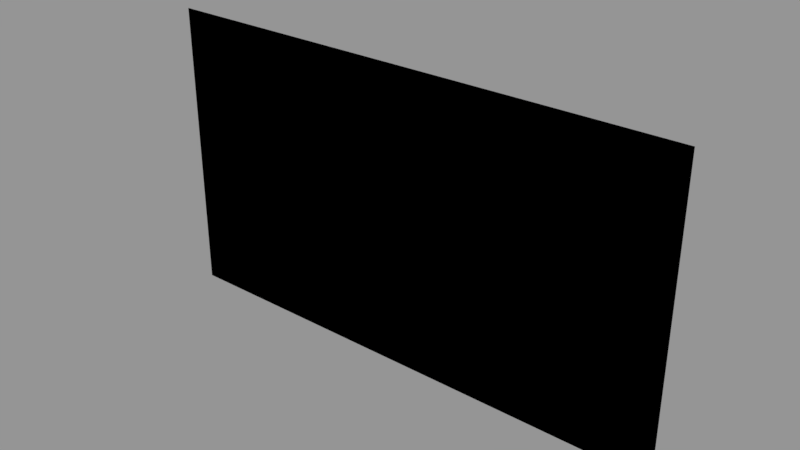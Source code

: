 # Source: 3d_assets.blend  (saved by Blender 2.79.0; exported with 4.5.12 LTS)
import bpy
from mathutils import Matrix  # noqa: F401  (used for matrix-valued properties, if any)

bpy.ops.wm.read_factory_settings(use_empty=True)
scene = bpy.context.scene
scene.name = 'Scene'

# ---- collections
col_collection_1_007 = bpy.data.collections.new('Collection 1.007'); scene.collection.children.link(col_collection_1_007)

# ---- materials (node trees are filled in below, after node groups)
mat_mat_univers = bpy.data.materials.new('Mat Univers')
mat_mat_univers.alpha_threshold = 0.0
mat_mat_univers.use_transparent_shadow = False
mat_mat_univers.diffuse_color = (0.1574, 0.1574, 0.1574, 1.0)
mat_mat_univers.specular_color = (0.07323, 0.07323, 0.07323)
mat_mat_univers.roughness = 0.5

# ---- material node trees
mat_mat_univers.use_nodes = True; mat_mat_univers.node_tree.nodes.clear()
_N = mat_mat_univers.node_tree.nodes; _L = mat_mat_univers.node_tree.links
n0 = _N.new('NodeUndefined'); n0.name = 'Texture'; n0.location = (-207, 253)
n0.inputs[0].default_value = (0.0, 0.0, 0.0)
n1 = _N.new('NodeUndefined'); n1.name = 'Output'; n1.location = (779, 308)
n1.inputs[1].default_value = 1.0
n2 = _N.new('NodeUndefined'); n2.name = 'Material'; n2.location = (10, 300)
n2.inputs[2].default_value = 0.8
n3 = _N.new('ShaderNodeMix'); n3.name = 'Mix'; n3.location = (324, 204)
n3.data_type = 'RGBA'
n3.inputs[0].default_value = 0.3
n3.inputs[6].default_value = (0.0, 0.0, 0.0, 1.0)
_L.new(n0.outputs[0], n2.inputs[0])
_L.new(n0.outputs[1], n2.inputs[1])
_L.new(n0.outputs[2], n2.inputs[3])
_L.new(n2.outputs[0], n3.inputs[7])
_L.new(n3.outputs[2], n1.inputs[0])

# ---- meshes
me_plane_002 = bpy.data.meshes.new('Plane.002')
me_plane_002.from_pydata([(-2.898, -1.616, 3.548e-09), (2.898, -1.616, 3.548e-09), (-2.898, 1.616, -3.548e-09), (2.898, 1.616, -3.548e-09)], [], [(0, 1, 3, 2)])
_uv = me_plane_002.uv_layers.new(name='UVMap')
_uv.uv.foreach_set('vector', [0.0192, 0.01934, 0.9833, 0.01934, 0.9833, 0.9835, 0.0192, 0.9835])
me_plane_002.materials.append(mat_mat_univers)
me_plane_002.use_remesh_preserve_volume = False
me_plane_002.use_remesh_preserve_attributes = False
me_plane_002.use_mirror_vertex_groups = False
me_plane_002.update()

# ---- objects
ob_plane_002 = bpy.data.objects.new('Plane.002', me_plane_002)

# ---- transforms, parenting, visibility, modifiers, constraints
ob_plane_002.location = (0.0, 0.0, 0.0)
ob_plane_002.rotation_euler = (1.571, -0.0, 0.0)
ob_plane_002.scale = (7.629, 7.629, 7.629)
ob_plane_002.lineart.crease_threshold = 0.0

# ---- collection membership
col_collection_1_007.objects.link(ob_plane_002)

# ---- scene / render settings (as saved in the file)
scene.frame_start = 1; scene.frame_end = 250; scene.frame_set(1)
scene.render.engine = 'BLENDER_EEVEE_NEXT'
scene.render.image_settings.exr_codec = 'NONE'
scene.render.resolution_percentage = 50
scene.render.dither_intensity = 0.0
scene.render.simplify_subdivision_render = 0
scene.render.simplify_child_particles_render = 0.0
scene.cycles.use_denoising = False
scene.cycles.samples = 128
scene.cycles.sampling_pattern = 'TABULATED_SOBOL'
scene.cycles.use_adaptive_sampling = False
scene.cycles.use_light_tree = False
scene.cycles.blur_glossy = 0.0
scene.cycles.sample_clamp_indirect = 0.0
scene.view_settings.view_transform = 'Standard'
bpy.context.view_layer.update()

# ---- added for rendering (the .blend has no active camera and no usable light): camera, sun + grey world if the file has none
cam_auto = bpy.data.cameras.new('AutoCamera')
cam_auto.lens = 50.0
cam_auto.sensor_width = 36.0
cam_auto.clip_end = 1000.0
ob_auto_camera = bpy.data.objects.new('AutoCamera', cam_auto)
scene.collection.objects.link(ob_auto_camera)
ob_auto_camera.location = (46.8344, -56.2013, 37.4675)
ob_auto_camera.rotation_euler = (1.09748, -7.21219e-08, 0.694738)
scene.camera = ob_auto_camera
light_auto_sun = bpy.data.lights.new('AutoSun', 'SUN')
light_auto_sun.energy = 3.0
light_auto_sun.angle = 0.0523599
ob_auto_sun = bpy.data.objects.new('AutoSun', light_auto_sun)
scene.collection.objects.link(ob_auto_sun)
ob_auto_sun.rotation_euler = (0.872665, 0.174533, 0.523599)
if scene.world is None:
    world_auto = bpy.data.worlds.new('AutoWorld')
    world_auto.color = (0.3, 0.3, 0.3)
    scene.world = world_auto
bpy.context.view_layer.update()
